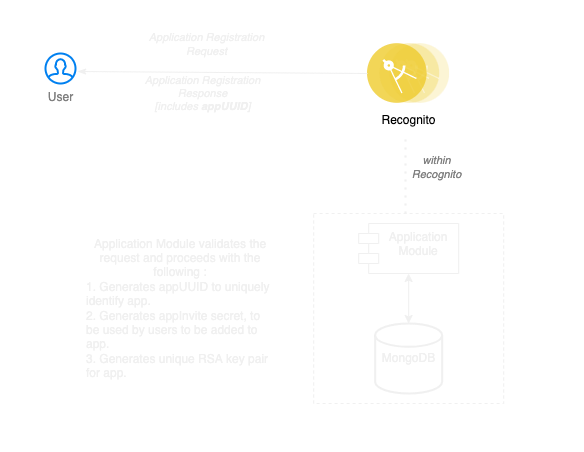

The diagram above was exported from draw.io. Its source (the exported page's mxGraphModel, read from the mxfile embedded in the PNG):
<mxGraphModel dx="639" dy="520" grid="0" gridSize="10" guides="1" tooltips="1" connect="1" arrows="1" fold="1" page="1" pageScale="1" pageWidth="827" pageHeight="1169" background="none" math="0" shadow="0">
  <root>
    <mxCell id="0" />
    <mxCell id="1" parent="0" />
    <mxCell id="16" value="" style="rounded=0;whiteSpace=wrap;html=1;labelBackgroundColor=none;fillColor=none;strokeColor=none;" parent="1" vertex="1">
      <mxGeometry x="5" y="7" width="583" height="451" as="geometry" />
    </mxCell>
    <mxCell id="13" value="" style="whiteSpace=wrap;html=1;aspect=fixed;labelBackgroundColor=none;fontColor=#808080;dashed=1;fillColor=none;strokeColor=#F0F0F0;" parent="1" vertex="1">
      <mxGeometry x="318.1" y="220" width="190" height="190" as="geometry" />
    </mxCell>
    <mxCell id="2" value="Recognito" style="aspect=fixed;perimeter=ellipsePerimeter;html=1;align=center;shadow=0;dashed=0;fontColor=default;labelBackgroundColor=none;fontSize=12;spacingTop=3;image;image=img/lib/ibm/applications/microservice.svg;imageBackground=none;" parent="1" vertex="1">
      <mxGeometry x="372" y="50" width="82.2" height="60" as="geometry" />
    </mxCell>
    <mxCell id="3" value="User" style="html=1;verticalLabelPosition=bottom;align=center;labelBackgroundColor=none;verticalAlign=top;strokeWidth=2;strokeColor=#0080F0;shadow=0;dashed=0;shape=mxgraph.ios7.icons.user;fontColor=#808080;" parent="1" vertex="1">
      <mxGeometry x="50" y="60" width="30" height="30" as="geometry" />
    </mxCell>
    <mxCell id="6" value="" style="endArrow=classicThin;html=1;fontColor=#808080;exitX=1.067;exitY=0.6;exitDx=0;exitDy=0;exitPerimeter=0;endFill=1;strokeColor=#FFFFFF;" parent="1" edge="1">
      <mxGeometry width="50" height="50" relative="1" as="geometry">
        <mxPoint x="82.00999999999999" y="70" as="sourcePoint" />
        <mxPoint x="370" y="70" as="targetPoint" />
      </mxGeometry>
    </mxCell>
    <mxCell id="8" value="&lt;i&gt;Application Registration&lt;br&gt;Request&lt;/i&gt;" style="edgeLabel;html=1;align=center;verticalAlign=middle;resizable=0;points=[];fontColor=#F0F0F0;labelBackgroundColor=none;" parent="6" vertex="1" connectable="0">
      <mxGeometry x="-0.3264" y="-1" relative="1" as="geometry">
        <mxPoint x="31" y="-21" as="offset" />
      </mxGeometry>
    </mxCell>
    <mxCell id="7" value="" style="endArrow=classicThin;html=1;fontColor=#808080;exitX=0;exitY=0.5;exitDx=0;exitDy=0;endFill=1;entryX=1.067;entryY=0.6;entryDx=0;entryDy=0;entryPerimeter=0;strokeColor=#F0F0F0;" parent="1" source="2" target="3" edge="1">
      <mxGeometry width="50" height="50" relative="1" as="geometry">
        <mxPoint x="84.00999999999999" y="190" as="sourcePoint" />
        <mxPoint x="372" y="190" as="targetPoint" />
      </mxGeometry>
    </mxCell>
    <mxCell id="9" value="&lt;i&gt;&lt;font color=&quot;#f0f0f0&quot;&gt;Application Registration&lt;br&gt;Response&lt;br&gt;[includes &lt;b&gt;appUUID&lt;/b&gt;]&lt;/font&gt;&lt;br&gt;&lt;/i&gt;" style="edgeLabel;html=1;align=center;verticalAlign=middle;resizable=0;points=[];fontColor=#808080;labelBackgroundColor=none;" parent="1" vertex="1" connectable="0">
      <mxGeometry x="210" y="100" as="geometry">
        <mxPoint x="-4" y="-1" as="offset" />
      </mxGeometry>
    </mxCell>
    <mxCell id="10" value="" style="endArrow=none;dashed=1;html=1;dashPattern=1 3;strokeWidth=2;fontColor=#808080;strokeColor=#F0F0F0;" parent="1" edge="1">
      <mxGeometry width="50" height="50" relative="1" as="geometry">
        <mxPoint x="410" y="220" as="sourcePoint" />
        <mxPoint x="410" y="140" as="targetPoint" />
      </mxGeometry>
    </mxCell>
    <mxCell id="14" value="&lt;i&gt;within&lt;br&gt;Recognito&lt;/i&gt;" style="edgeLabel;html=1;align=center;verticalAlign=middle;resizable=0;points=[];fontColor=#808080;labelBackgroundColor=none;" parent="10" vertex="1" connectable="0">
      <mxGeometry x="0.1875" relative="1" as="geometry">
        <mxPoint x="30" y="1" as="offset" />
      </mxGeometry>
    </mxCell>
    <mxCell id="12" value="" style="group" parent="1" vertex="1" connectable="0">
      <mxGeometry x="363.1" y="230" width="100" height="170" as="geometry" />
    </mxCell>
    <mxCell id="4" value="Application&#10;Module" style="shape=module;align=left;spacingLeft=20;align=center;verticalAlign=top;labelBackgroundColor=none;fontColor=#F0F0F0;fillColor=none;strokeColor=#F0F0F0;" parent="12" vertex="1">
      <mxGeometry width="100" height="50" as="geometry" />
    </mxCell>
    <mxCell id="5" value="MongoDB" style="strokeWidth=2;html=1;shape=mxgraph.flowchart.database;whiteSpace=wrap;labelBackgroundColor=none;fontColor=#F0F0F0;fillColor=none;strokeColor=#F0F0F0;" parent="12" vertex="1">
      <mxGeometry x="16.499999999999943" y="100" width="67" height="70" as="geometry" />
    </mxCell>
    <mxCell id="11" value="" style="endArrow=classic;startArrow=classic;html=1;fontColor=#808080;exitX=0.5;exitY=0;exitDx=0;exitDy=0;exitPerimeter=0;entryX=0.5;entryY=1;entryDx=0;entryDy=0;strokeColor=#F0F0F0;" parent="12" source="5" target="4" edge="1">
      <mxGeometry width="50" height="50" relative="1" as="geometry">
        <mxPoint x="75.79999999999995" y="50" as="sourcePoint" />
        <mxPoint x="125.79999999999995" as="targetPoint" />
      </mxGeometry>
    </mxCell>
    <mxCell id="15" value="Application Module validates the request and proceeds with the following :&lt;br&gt;&lt;div style=&quot;text-align: left&quot;&gt;&lt;span&gt;1. Generates appUUID to uniquely identify app.&lt;/span&gt;&lt;/div&gt;&lt;div style=&quot;text-align: left&quot;&gt;&lt;span&gt;2. Generates appInvite secret, to be used by users to be added to app.&lt;/span&gt;&lt;/div&gt;&lt;div style=&quot;text-align: left&quot;&gt;&lt;span&gt;3. Generates unique RSA key pair for app.&lt;/span&gt;&lt;/div&gt;" style="text;html=1;strokeColor=none;fillColor=none;align=center;verticalAlign=middle;whiteSpace=wrap;rounded=0;labelBackgroundColor=none;fontColor=#F0F0F0;" parent="1" vertex="1">
      <mxGeometry x="90" y="230" width="190" height="170" as="geometry" />
    </mxCell>
  </root>
</mxGraphModel>